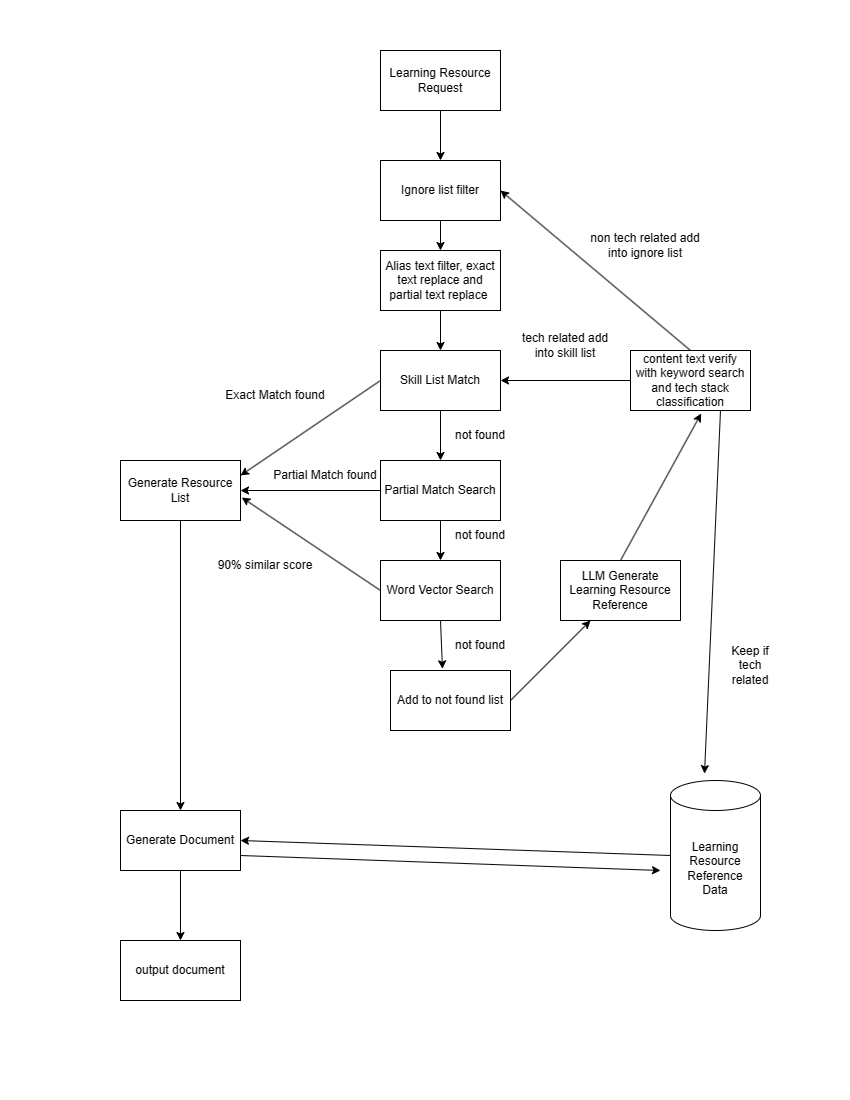

The diagram above was exported from draw.io. Its source (the exported page's mxGraphModel, read from the mxfile embedded in the PNG):
<mxGraphModel dx="1166" dy="759" grid="1" gridSize="10" guides="1" tooltips="1" connect="1" arrows="1" fold="1" page="1" pageScale="1" pageWidth="850" pageHeight="1100" math="0" shadow="0">
  <root>
    <mxCell id="0" />
    <mxCell id="1" parent="0" />
    <mxCell id="eyeE_hiu50gB_s4ZJpS--1" value="Learning Resource Request" style="rounded=0;whiteSpace=wrap;html=1;" vertex="1" parent="1">
      <mxGeometry x="380" y="50" width="120" height="60" as="geometry" />
    </mxCell>
    <mxCell id="eyeE_hiu50gB_s4ZJpS--2" value="" style="endArrow=classic;html=1;rounded=0;exitX=0.5;exitY=1;exitDx=0;exitDy=0;" edge="1" parent="1" source="eyeE_hiu50gB_s4ZJpS--1" target="eyeE_hiu50gB_s4ZJpS--3">
      <mxGeometry width="50" height="50" relative="1" as="geometry">
        <mxPoint x="70" y="120" as="sourcePoint" />
        <mxPoint x="100" y="200" as="targetPoint" />
      </mxGeometry>
    </mxCell>
    <mxCell id="eyeE_hiu50gB_s4ZJpS--3" value="Ignore list filter" style="rounded=0;whiteSpace=wrap;html=1;" vertex="1" parent="1">
      <mxGeometry x="380" y="160" width="120" height="60" as="geometry" />
    </mxCell>
    <mxCell id="eyeE_hiu50gB_s4ZJpS--4" value="" style="endArrow=classic;html=1;rounded=0;exitX=0.5;exitY=1;exitDx=0;exitDy=0;" edge="1" parent="1" source="eyeE_hiu50gB_s4ZJpS--3" target="eyeE_hiu50gB_s4ZJpS--5">
      <mxGeometry width="50" height="50" relative="1" as="geometry">
        <mxPoint x="400" y="410" as="sourcePoint" />
        <mxPoint x="100" y="300" as="targetPoint" />
      </mxGeometry>
    </mxCell>
    <mxCell id="eyeE_hiu50gB_s4ZJpS--5" value="Alias text filter, exact text replace and partial text replace&amp;nbsp;" style="rounded=0;whiteSpace=wrap;html=1;" vertex="1" parent="1">
      <mxGeometry x="380" y="250" width="120" height="60" as="geometry" />
    </mxCell>
    <mxCell id="eyeE_hiu50gB_s4ZJpS--13" value="" style="endArrow=classic;html=1;rounded=0;exitX=0.5;exitY=1;exitDx=0;exitDy=0;entryX=0.5;entryY=0;entryDx=0;entryDy=0;" edge="1" parent="1" target="eyeE_hiu50gB_s4ZJpS--14">
      <mxGeometry width="50" height="50" relative="1" as="geometry">
        <mxPoint x="440" y="460" as="sourcePoint" />
        <mxPoint x="100" y="510" as="targetPoint" />
      </mxGeometry>
    </mxCell>
    <mxCell id="eyeE_hiu50gB_s4ZJpS--14" value="Word Vector Search" style="rounded=0;whiteSpace=wrap;html=1;" vertex="1" parent="1">
      <mxGeometry x="380" y="560" width="120" height="60" as="geometry" />
    </mxCell>
    <mxCell id="eyeE_hiu50gB_s4ZJpS--17" value="non tech related add into ignore list" style="text;html=1;align=center;verticalAlign=middle;whiteSpace=wrap;rounded=0;" vertex="1" parent="1">
      <mxGeometry x="580" y="230" width="130" height="30" as="geometry" />
    </mxCell>
    <mxCell id="eyeE_hiu50gB_s4ZJpS--18" value="tech related add into skill list" style="text;html=1;align=center;verticalAlign=middle;whiteSpace=wrap;rounded=0;" vertex="1" parent="1">
      <mxGeometry x="510" y="330" width="110" height="30" as="geometry" />
    </mxCell>
    <mxCell id="eyeE_hiu50gB_s4ZJpS--19" value="90% similar score" style="text;html=1;align=center;verticalAlign=middle;whiteSpace=wrap;rounded=0;" vertex="1" parent="1">
      <mxGeometry x="180" y="550" width="170" height="30" as="geometry" />
    </mxCell>
    <mxCell id="eyeE_hiu50gB_s4ZJpS--20" value="Add to not found list" style="rounded=0;whiteSpace=wrap;html=1;" vertex="1" parent="1">
      <mxGeometry x="390" y="670" width="120" height="60" as="geometry" />
    </mxCell>
    <mxCell id="eyeE_hiu50gB_s4ZJpS--21" value="" style="endArrow=classic;html=1;rounded=0;entryX=0.433;entryY=-0.028;entryDx=0;entryDy=0;entryPerimeter=0;exitX=0.5;exitY=1;exitDx=0;exitDy=0;" edge="1" parent="1" source="eyeE_hiu50gB_s4ZJpS--14" target="eyeE_hiu50gB_s4ZJpS--20">
      <mxGeometry width="50" height="50" relative="1" as="geometry">
        <mxPoint x="150" y="620" as="sourcePoint" />
        <mxPoint x="200" y="570" as="targetPoint" />
      </mxGeometry>
    </mxCell>
    <mxCell id="eyeE_hiu50gB_s4ZJpS--23" value="LLM Generate&lt;div&gt;Learning Resource Reference&lt;/div&gt;" style="rounded=0;whiteSpace=wrap;html=1;" vertex="1" parent="1">
      <mxGeometry x="560" y="560" width="120" height="60" as="geometry" />
    </mxCell>
    <mxCell id="eyeE_hiu50gB_s4ZJpS--28" value="content text verify with keyword search and tech stack classification" style="rounded=0;whiteSpace=wrap;html=1;" vertex="1" parent="1">
      <mxGeometry x="630" y="350" width="120" height="60" as="geometry" />
    </mxCell>
    <mxCell id="eyeE_hiu50gB_s4ZJpS--29" value="" style="endArrow=classic;html=1;rounded=0;exitX=0.5;exitY=1;exitDx=0;exitDy=0;" edge="1" parent="1" source="eyeE_hiu50gB_s4ZJpS--5">
      <mxGeometry width="50" height="50" relative="1" as="geometry">
        <mxPoint x="410" y="440" as="sourcePoint" />
        <mxPoint x="440" y="350" as="targetPoint" />
      </mxGeometry>
    </mxCell>
    <mxCell id="eyeE_hiu50gB_s4ZJpS--30" value="Skill List Match" style="rounded=0;whiteSpace=wrap;html=1;" vertex="1" parent="1">
      <mxGeometry x="380" y="350" width="120" height="60" as="geometry" />
    </mxCell>
    <mxCell id="eyeE_hiu50gB_s4ZJpS--31" value="Partial Match Search" style="rounded=0;whiteSpace=wrap;html=1;" vertex="1" parent="1">
      <mxGeometry x="380" y="460" width="120" height="60" as="geometry" />
    </mxCell>
    <mxCell id="eyeE_hiu50gB_s4ZJpS--32" value="" style="endArrow=classic;html=1;rounded=0;exitX=0;exitY=0.5;exitDx=0;exitDy=0;entryX=1;entryY=0.5;entryDx=0;entryDy=0;" edge="1" parent="1" source="eyeE_hiu50gB_s4ZJpS--28" target="eyeE_hiu50gB_s4ZJpS--30">
      <mxGeometry width="50" height="50" relative="1" as="geometry">
        <mxPoint x="400" y="440" as="sourcePoint" />
        <mxPoint x="450" y="390" as="targetPoint" />
      </mxGeometry>
    </mxCell>
    <mxCell id="eyeE_hiu50gB_s4ZJpS--33" value="" style="endArrow=classic;html=1;rounded=0;exitX=1;exitY=0.5;exitDx=0;exitDy=0;" edge="1" parent="1" source="eyeE_hiu50gB_s4ZJpS--20" target="eyeE_hiu50gB_s4ZJpS--23">
      <mxGeometry width="50" height="50" relative="1" as="geometry">
        <mxPoint x="400" y="440" as="sourcePoint" />
        <mxPoint x="450" y="390" as="targetPoint" />
      </mxGeometry>
    </mxCell>
    <mxCell id="eyeE_hiu50gB_s4ZJpS--34" value="" style="endArrow=classic;html=1;rounded=0;exitX=0.5;exitY=0;exitDx=0;exitDy=0;entryX=0.589;entryY=1.05;entryDx=0;entryDy=0;entryPerimeter=0;" edge="1" parent="1" source="eyeE_hiu50gB_s4ZJpS--23" target="eyeE_hiu50gB_s4ZJpS--28">
      <mxGeometry width="50" height="50" relative="1" as="geometry">
        <mxPoint x="400" y="440" as="sourcePoint" />
        <mxPoint x="450" y="390" as="targetPoint" />
      </mxGeometry>
    </mxCell>
    <mxCell id="eyeE_hiu50gB_s4ZJpS--35" value="" style="endArrow=classic;html=1;rounded=0;exitX=0.5;exitY=0;exitDx=0;exitDy=0;entryX=1;entryY=0.5;entryDx=0;entryDy=0;" edge="1" parent="1" source="eyeE_hiu50gB_s4ZJpS--28" target="eyeE_hiu50gB_s4ZJpS--3">
      <mxGeometry width="50" height="50" relative="1" as="geometry">
        <mxPoint x="400" y="440" as="sourcePoint" />
        <mxPoint x="450" y="390" as="targetPoint" />
      </mxGeometry>
    </mxCell>
    <mxCell id="eyeE_hiu50gB_s4ZJpS--37" value="" style="endArrow=classic;html=1;rounded=0;exitX=0.5;exitY=1;exitDx=0;exitDy=0;" edge="1" parent="1" source="eyeE_hiu50gB_s4ZJpS--30" target="eyeE_hiu50gB_s4ZJpS--31">
      <mxGeometry width="50" height="50" relative="1" as="geometry">
        <mxPoint x="400" y="400" as="sourcePoint" />
        <mxPoint x="450" y="350" as="targetPoint" />
      </mxGeometry>
    </mxCell>
    <mxCell id="eyeE_hiu50gB_s4ZJpS--39" value="Generate Resource List" style="rounded=0;whiteSpace=wrap;html=1;" vertex="1" parent="1">
      <mxGeometry x="120" y="460" width="120" height="60" as="geometry" />
    </mxCell>
    <mxCell id="eyeE_hiu50gB_s4ZJpS--40" value="" style="endArrow=classic;html=1;rounded=0;exitX=0;exitY=0.5;exitDx=0;exitDy=0;entryX=1.011;entryY=0.617;entryDx=0;entryDy=0;entryPerimeter=0;" edge="1" parent="1" source="eyeE_hiu50gB_s4ZJpS--14" target="eyeE_hiu50gB_s4ZJpS--39">
      <mxGeometry width="50" height="50" relative="1" as="geometry">
        <mxPoint x="400" y="630" as="sourcePoint" />
        <mxPoint x="450" y="580" as="targetPoint" />
      </mxGeometry>
    </mxCell>
    <mxCell id="eyeE_hiu50gB_s4ZJpS--41" value="" style="endArrow=classic;html=1;rounded=0;exitX=0;exitY=0.5;exitDx=0;exitDy=0;" edge="1" parent="1" source="eyeE_hiu50gB_s4ZJpS--31" target="eyeE_hiu50gB_s4ZJpS--39">
      <mxGeometry width="50" height="50" relative="1" as="geometry">
        <mxPoint x="400" y="630" as="sourcePoint" />
        <mxPoint x="450" y="580" as="targetPoint" />
      </mxGeometry>
    </mxCell>
    <mxCell id="eyeE_hiu50gB_s4ZJpS--42" value="" style="endArrow=classic;html=1;rounded=0;exitX=0;exitY=0.5;exitDx=0;exitDy=0;entryX=1;entryY=0.25;entryDx=0;entryDy=0;" edge="1" parent="1" source="eyeE_hiu50gB_s4ZJpS--30" target="eyeE_hiu50gB_s4ZJpS--39">
      <mxGeometry width="50" height="50" relative="1" as="geometry">
        <mxPoint x="400" y="630" as="sourcePoint" />
        <mxPoint x="450" y="580" as="targetPoint" />
      </mxGeometry>
    </mxCell>
    <mxCell id="eyeE_hiu50gB_s4ZJpS--43" value="Partial Match found" style="text;html=1;align=center;verticalAlign=middle;whiteSpace=wrap;rounded=0;" vertex="1" parent="1">
      <mxGeometry x="260" y="460" width="130" height="30" as="geometry" />
    </mxCell>
    <mxCell id="eyeE_hiu50gB_s4ZJpS--44" value="Exact Match found" style="text;html=1;align=center;verticalAlign=middle;whiteSpace=wrap;rounded=0;" vertex="1" parent="1">
      <mxGeometry x="210" y="380" width="130" height="30" as="geometry" />
    </mxCell>
    <mxCell id="eyeE_hiu50gB_s4ZJpS--46" value="not found" style="text;html=1;align=center;verticalAlign=middle;whiteSpace=wrap;rounded=0;" vertex="1" parent="1">
      <mxGeometry x="450" y="420" width="60" height="30" as="geometry" />
    </mxCell>
    <mxCell id="eyeE_hiu50gB_s4ZJpS--47" value="not found" style="text;html=1;align=center;verticalAlign=middle;whiteSpace=wrap;rounded=0;" vertex="1" parent="1">
      <mxGeometry x="450" y="520" width="60" height="30" as="geometry" />
    </mxCell>
    <mxCell id="eyeE_hiu50gB_s4ZJpS--48" value="not found" style="text;html=1;align=center;verticalAlign=middle;whiteSpace=wrap;rounded=0;" vertex="1" parent="1">
      <mxGeometry x="450" y="630" width="60" height="30" as="geometry" />
    </mxCell>
    <mxCell id="eyeE_hiu50gB_s4ZJpS--49" value="Learning Resource&lt;div&gt;Reference&lt;/div&gt;&lt;div&gt;Data&lt;/div&gt;" style="shape=cylinder3;whiteSpace=wrap;html=1;boundedLbl=1;backgroundOutline=1;size=15;" vertex="1" parent="1">
      <mxGeometry x="670" y="780" width="90" height="150" as="geometry" />
    </mxCell>
    <mxCell id="eyeE_hiu50gB_s4ZJpS--50" value="" style="endArrow=classic;html=1;rounded=0;exitX=0.75;exitY=1;exitDx=0;exitDy=0;entryX=0.378;entryY=-0.046;entryDx=0;entryDy=0;entryPerimeter=0;" edge="1" parent="1" source="eyeE_hiu50gB_s4ZJpS--28" target="eyeE_hiu50gB_s4ZJpS--49">
      <mxGeometry width="50" height="50" relative="1" as="geometry">
        <mxPoint x="400" y="630" as="sourcePoint" />
        <mxPoint x="450" y="580" as="targetPoint" />
      </mxGeometry>
    </mxCell>
    <mxCell id="eyeE_hiu50gB_s4ZJpS--51" value="Keep if tech related" style="text;html=1;align=center;verticalAlign=middle;whiteSpace=wrap;rounded=0;" vertex="1" parent="1">
      <mxGeometry x="720" y="650" width="60" height="30" as="geometry" />
    </mxCell>
    <mxCell id="eyeE_hiu50gB_s4ZJpS--52" value="" style="endArrow=classic;html=1;rounded=0;exitX=0.5;exitY=1;exitDx=0;exitDy=0;entryX=0.5;entryY=0;entryDx=0;entryDy=0;" edge="1" parent="1" source="eyeE_hiu50gB_s4ZJpS--39" target="eyeE_hiu50gB_s4ZJpS--53">
      <mxGeometry width="50" height="50" relative="1" as="geometry">
        <mxPoint x="400" y="790" as="sourcePoint" />
        <mxPoint x="180" y="760" as="targetPoint" />
      </mxGeometry>
    </mxCell>
    <mxCell id="eyeE_hiu50gB_s4ZJpS--53" value="Generate Document" style="rounded=0;whiteSpace=wrap;html=1;" vertex="1" parent="1">
      <mxGeometry x="120" y="810" width="120" height="60" as="geometry" />
    </mxCell>
    <mxCell id="eyeE_hiu50gB_s4ZJpS--54" value="" style="endArrow=classic;html=1;rounded=0;exitX=0;exitY=0.5;exitDx=0;exitDy=0;exitPerimeter=0;entryX=1;entryY=0.5;entryDx=0;entryDy=0;" edge="1" parent="1" source="eyeE_hiu50gB_s4ZJpS--49" target="eyeE_hiu50gB_s4ZJpS--53">
      <mxGeometry width="50" height="50" relative="1" as="geometry">
        <mxPoint x="400" y="790" as="sourcePoint" />
        <mxPoint x="450" y="740" as="targetPoint" />
      </mxGeometry>
    </mxCell>
    <mxCell id="eyeE_hiu50gB_s4ZJpS--55" value="" style="endArrow=classic;html=1;rounded=0;exitX=1;exitY=0.75;exitDx=0;exitDy=0;" edge="1" parent="1" source="eyeE_hiu50gB_s4ZJpS--53">
      <mxGeometry width="50" height="50" relative="1" as="geometry">
        <mxPoint x="400" y="790" as="sourcePoint" />
        <mxPoint x="660" y="870" as="targetPoint" />
      </mxGeometry>
    </mxCell>
    <mxCell id="eyeE_hiu50gB_s4ZJpS--56" value="" style="endArrow=classic;html=1;rounded=0;exitX=0.5;exitY=1;exitDx=0;exitDy=0;" edge="1" parent="1" source="eyeE_hiu50gB_s4ZJpS--53">
      <mxGeometry width="50" height="50" relative="1" as="geometry">
        <mxPoint x="400" y="790" as="sourcePoint" />
        <mxPoint x="180" y="940" as="targetPoint" />
      </mxGeometry>
    </mxCell>
    <mxCell id="eyeE_hiu50gB_s4ZJpS--57" value="output document" style="rounded=0;whiteSpace=wrap;html=1;" vertex="1" parent="1">
      <mxGeometry x="120" y="940" width="120" height="60" as="geometry" />
    </mxCell>
  </root>
</mxGraphModel>